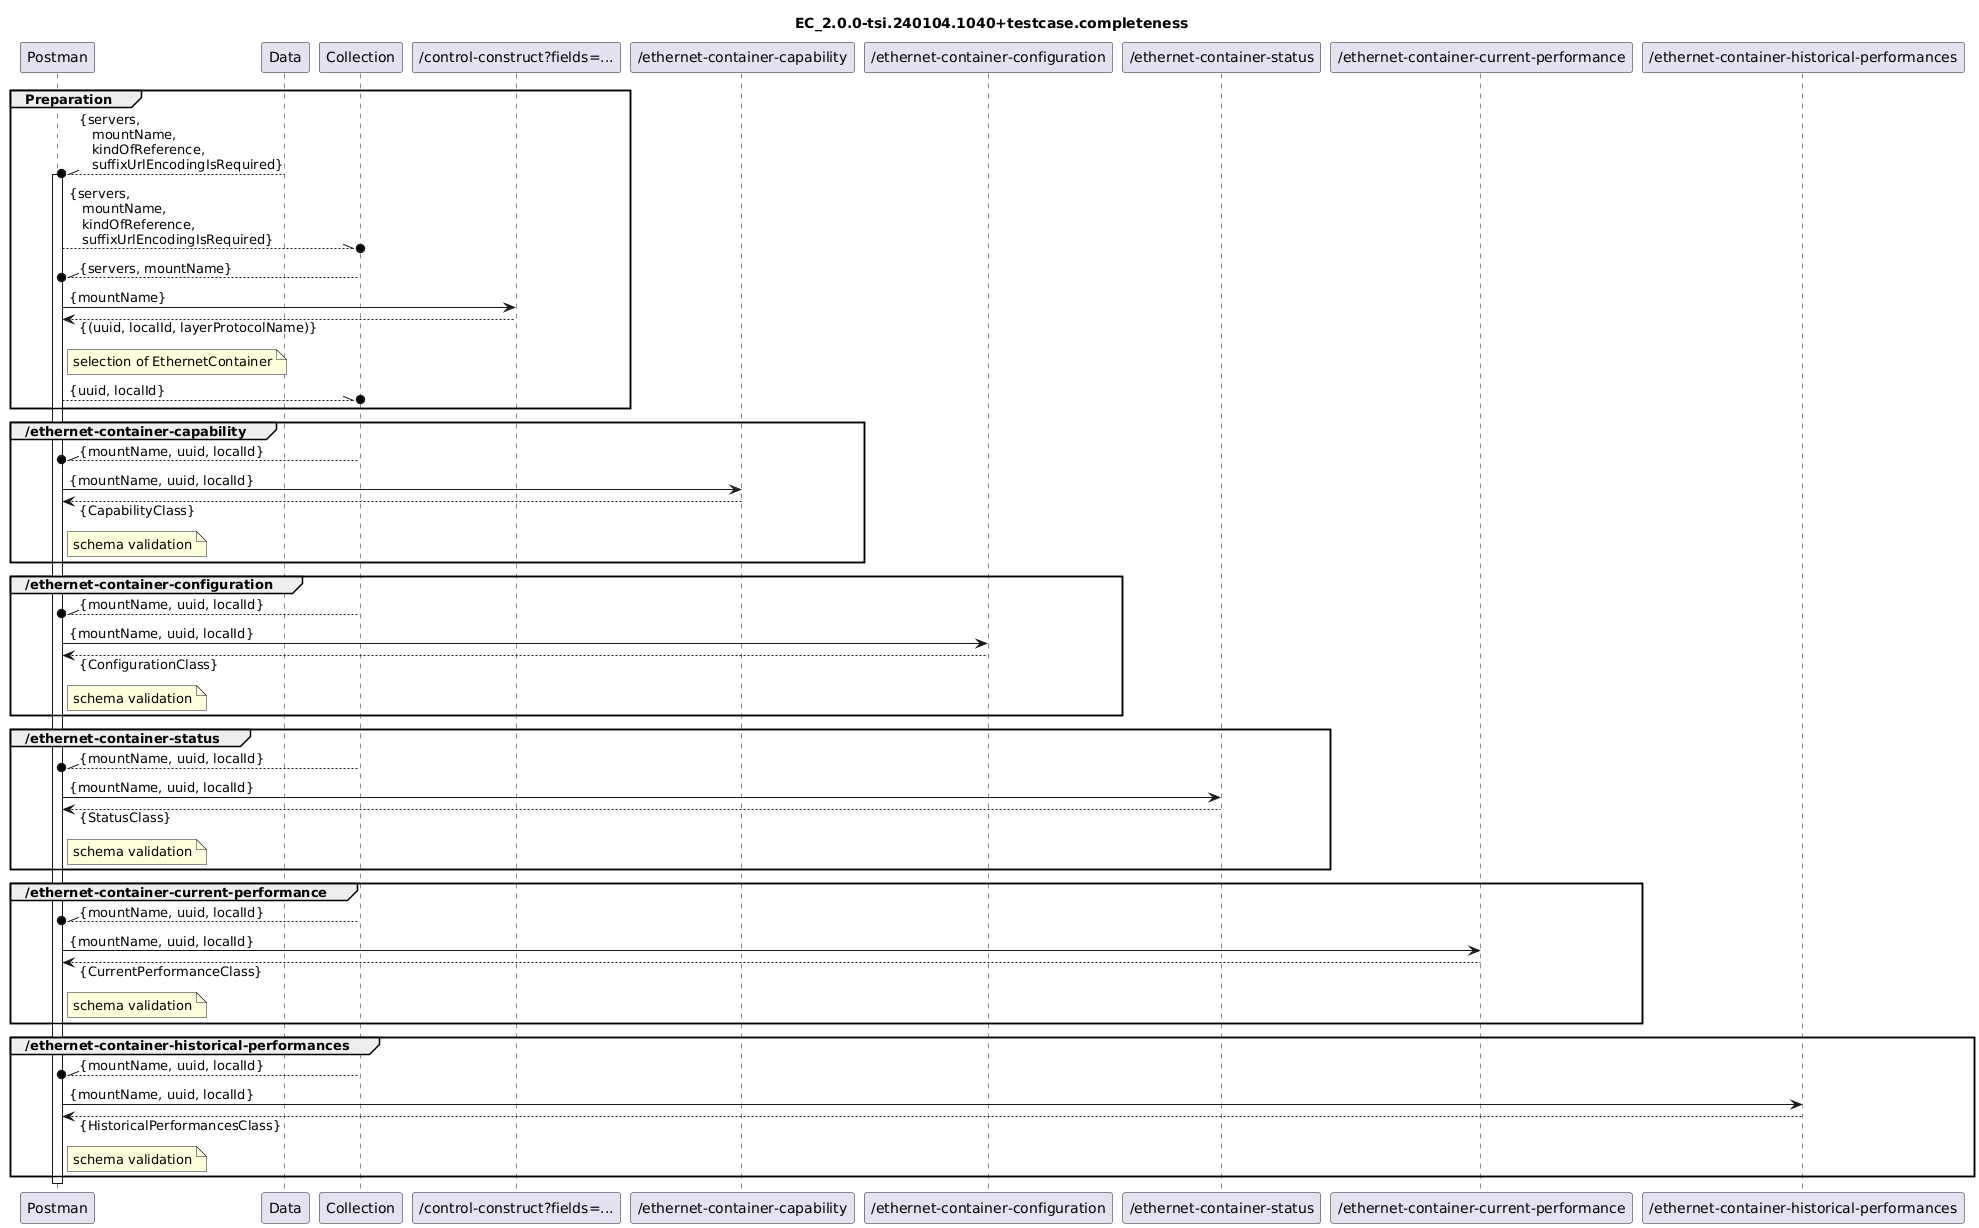

The diagram above was rendered by PlantUML. Its source (embedded in the PNG):
@startuml
skinparam responseMessageBelowArrow true

title
EC_2.0.0-tsi.240104.1040+testcase.completeness
end title

participant "Postman" as Postman
participant "Data" as Data
participant "Collection" as Collection

participant "/control-construct?fields=..." as ListOfLTPUuidAndLidPairsAndNames

participant "/ethernet-container-capability" as Capability
participant "/ethernet-container-configuration" as Configuration
participant "/ethernet-container-status" as Status
participant "/ethernet-container-current-performance" as CurrentPerformance
participant "/ethernet-container-historical-performances" as HistoricalPerformances

group Preparation
  Data --\\o Postman : {servers,\n   mountName,\n   kindOfReference,\n   suffixUrlEncodingIsRequired}
  activate Postman
  Postman --\\o Collection : {servers,\n   mountName,\n   kindOfReference,\n   suffixUrlEncodingIsRequired}

  Collection --\\o Postman : {servers, mountName}
  Postman -> ListOfLTPUuidAndLidPairsAndNames : {mountName}
  Postman <-- ListOfLTPUuidAndLidPairsAndNames : {(uuid, localId, layerProtocolName)}
  note right Postman
    selection of EthernetContainer
  end note
  Postman --\\o Collection : {uuid, localId}
end

group /ethernet-container-capability
  Collection --\\o Postman : {mountName, uuid, localId}
  Postman -> Capability : {mountName, uuid, localId}
  Postman <-- Capability : {CapabilityClass}
  note right Postman
    schema validation
  end note
end

group /ethernet-container-configuration
  Collection --\\o Postman : {mountName, uuid, localId}
  Postman -> Configuration : {mountName, uuid, localId}
  Postman <-- Configuration : {ConfigurationClass}
  note right Postman
    schema validation
  end note
end

group /ethernet-container-status
  Collection --\\o Postman : {mountName, uuid, localId}
  Postman -> Status : {mountName, uuid, localId}
  Postman <-- Status : {StatusClass}
  note right Postman
    schema validation
  end note
end

group /ethernet-container-current-performance
  Collection --\\o Postman : {mountName, uuid, localId}
  Postman -> CurrentPerformance : {mountName, uuid, localId}
  Postman <-- CurrentPerformance : {CurrentPerformanceClass}
  note right Postman
    schema validation
  end note
end

group /ethernet-container-historical-performances
  Collection --\\o Postman : {mountName, uuid, localId}
  Postman -> HistoricalPerformances : {mountName, uuid, localId}
  Postman <-- HistoricalPerformances : {HistoricalPerformancesClass}
  note right Postman
    schema validation
  end note
end

deactivate Postman
@enduml